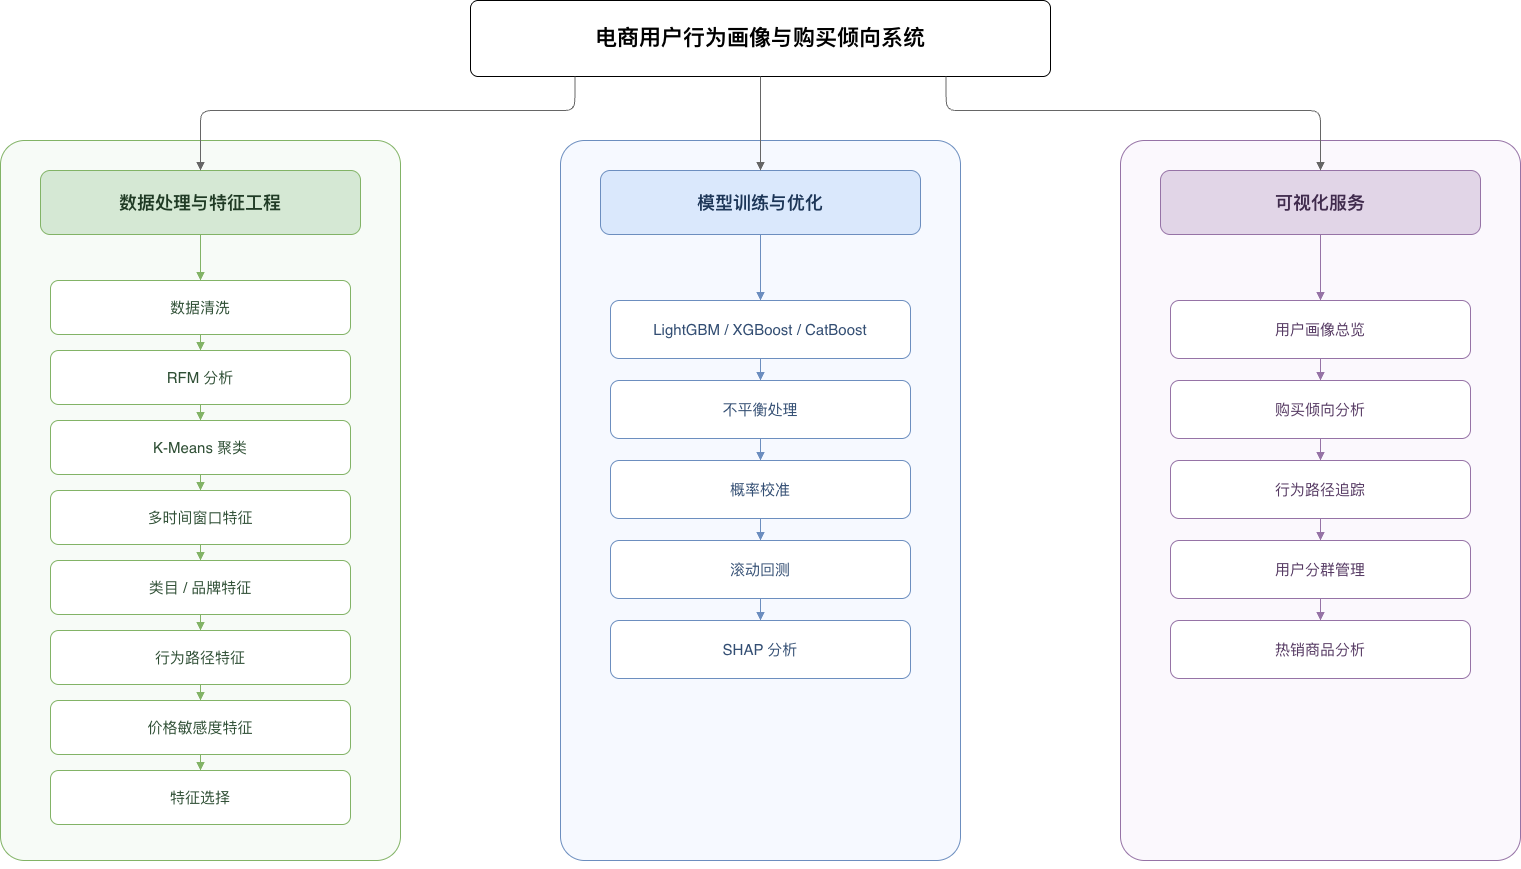

The diagram above was exported from draw.io. Its source (the exported page's mxGraphModel, read from the mxfile embedded in the PNG):
<mxGraphModel dx="1262" dy="1091" grid="1" gridSize="10" guides="1" tooltips="1" connect="1" arrows="1" fold="1" page="1" pageScale="1" pageWidth="1700" pageHeight="1050" math="0" shadow="0">
  <root>
    <mxCell id="0" />
    <mxCell id="1" parent="0" />
    <mxCell id="2" parent="1" style="rounded=1;whiteSpace=wrap;html=1;fontSize=22;fontStyle=1;align=center;verticalAlign=middle;arcSize=10;spacing=12;" value="电商用户行为画像与购买倾向系统" vertex="1">
      <mxGeometry height="76" width="580" x="560" y="40" as="geometry" />
    </mxCell>
    <mxCell id="3" parent="1" style="rounded=1;whiteSpace=wrap;html=1;fillColor=#f7fbf7;strokeColor=#82b366;arcSize=6;container=1;pointerEvents=0;" value="" vertex="1">
      <mxGeometry height="720" width="400" x="90" y="180" as="geometry" />
    </mxCell>
    <mxCell id="4" parent="1" style="rounded=1;whiteSpace=wrap;html=1;fillColor=#f6f9ff;strokeColor=#6c8ebf;arcSize=6;container=1;pointerEvents=0;glass=0;" value="" vertex="1">
      <mxGeometry height="720" width="400" x="650" y="180" as="geometry" />
    </mxCell>
    <mxCell id="5" parent="1" style="rounded=1;whiteSpace=wrap;html=1;fillColor=#fbf8fd;strokeColor=#9673a6;arcSize=6;container=1;pointerEvents=0;" value="" vertex="1">
      <mxGeometry height="720" width="400" x="1210" y="180" as="geometry" />
    </mxCell>
    <mxCell id="6" parent="1" style="rounded=1;whiteSpace=wrap;html=1;fillColor=#d5e8d4;strokeColor=#82b366;fontColor=#1f3a24;fontSize=18;fontStyle=1;align=center;verticalAlign=middle;spacing=10;" value="数据处理与特征工程" vertex="1">
      <mxGeometry height="64" width="320" x="130" y="210" as="geometry" />
    </mxCell>
    <mxCell id="7" parent="1" style="rounded=1;whiteSpace=wrap;html=1;fillColor=#dae8fc;strokeColor=#6c8ebf;fontColor=#1c3557;fontSize=18;fontStyle=1;align=center;verticalAlign=middle;spacing=10;" value="模型训练与优化" vertex="1">
      <mxGeometry height="64" width="320" x="690" y="210" as="geometry" />
    </mxCell>
    <mxCell id="8" parent="1" style="rounded=1;whiteSpace=wrap;html=1;fillColor=#e1d5e7;strokeColor=#9673a6;fontColor=#402b4d;fontSize=18;fontStyle=1;align=center;verticalAlign=middle;spacing=10;" value="可视化服务" vertex="1">
      <mxGeometry height="64" width="320" x="1250" y="210" as="geometry" />
    </mxCell>
    <mxCell id="9" parent="1" style="rounded=1;whiteSpace=wrap;html=1;fillColor=#ffffff;strokeColor=#82b366;fontColor=#2f4f35;fontSize=15;align=center;verticalAlign=middle;spacing=8;" value="数据清洗" vertex="1">
      <mxGeometry height="54" width="300" x="140" y="320" as="geometry" />
    </mxCell>
    <mxCell id="10" parent="1" style="rounded=1;whiteSpace=wrap;html=1;fillColor=#ffffff;strokeColor=#82b366;fontColor=#2f4f35;fontSize=15;align=center;verticalAlign=middle;spacing=8;" value="RFM 分析" vertex="1">
      <mxGeometry height="54" width="300" x="140" y="390" as="geometry" />
    </mxCell>
    <mxCell id="11" parent="1" style="rounded=1;whiteSpace=wrap;html=1;fillColor=#ffffff;strokeColor=#82b366;fontColor=#2f4f35;fontSize=15;align=center;verticalAlign=middle;spacing=8;" value="K-Means 聚类" vertex="1">
      <mxGeometry height="54" width="300" x="140" y="460" as="geometry" />
    </mxCell>
    <mxCell id="12" parent="1" style="rounded=1;whiteSpace=wrap;html=1;fillColor=#ffffff;strokeColor=#82b366;fontColor=#2f4f35;fontSize=15;align=center;verticalAlign=middle;spacing=8;" value="多时间窗口特征" vertex="1">
      <mxGeometry height="54" width="300" x="140" y="530" as="geometry" />
    </mxCell>
    <mxCell id="13" parent="1" style="rounded=1;whiteSpace=wrap;html=1;fillColor=#ffffff;strokeColor=#82b366;fontColor=#2f4f35;fontSize=15;align=center;verticalAlign=middle;spacing=8;" value="类目 / 品牌特征" vertex="1">
      <mxGeometry height="54" width="300" x="140" y="600" as="geometry" />
    </mxCell>
    <mxCell id="14" parent="1" style="rounded=1;whiteSpace=wrap;html=1;fillColor=#ffffff;strokeColor=#82b366;fontColor=#2f4f35;fontSize=15;align=center;verticalAlign=middle;spacing=8;" value="行为路径特征" vertex="1">
      <mxGeometry height="54" width="300" x="140" y="670" as="geometry" />
    </mxCell>
    <mxCell id="15" parent="1" style="rounded=1;whiteSpace=wrap;html=1;fillColor=#ffffff;strokeColor=#82b366;fontColor=#2f4f35;fontSize=15;align=center;verticalAlign=middle;spacing=8;" value="价格敏感度特征" vertex="1">
      <mxGeometry height="54" width="300" x="140" y="740" as="geometry" />
    </mxCell>
    <mxCell id="16" parent="1" style="rounded=1;whiteSpace=wrap;html=1;fillColor=#ffffff;strokeColor=#82b366;fontColor=#2f4f35;fontSize=15;align=center;verticalAlign=middle;spacing=8;" value="特征选择" vertex="1">
      <mxGeometry height="54" width="300" x="140" y="810" as="geometry" />
    </mxCell>
    <mxCell id="17" parent="1" style="rounded=1;whiteSpace=wrap;html=1;fillColor=#ffffff;strokeColor=#6c8ebf;fontColor=#334e73;fontSize=15;align=center;verticalAlign=middle;spacing=8;" value="LightGBM / XGBoost / CatBoost" vertex="1">
      <mxGeometry height="58" width="300" x="700" y="340" as="geometry" />
    </mxCell>
    <mxCell id="18" parent="1" style="rounded=1;whiteSpace=wrap;html=1;fillColor=#ffffff;strokeColor=#6c8ebf;fontColor=#334e73;fontSize=15;align=center;verticalAlign=middle;spacing=8;" value="不平衡处理" vertex="1">
      <mxGeometry height="58" width="300" x="700" y="420" as="geometry" />
    </mxCell>
    <mxCell id="19" parent="1" style="rounded=1;whiteSpace=wrap;html=1;fillColor=#ffffff;strokeColor=#6c8ebf;fontColor=#334e73;fontSize=15;align=center;verticalAlign=middle;spacing=8;" value="概率校准" vertex="1">
      <mxGeometry height="58" width="300" x="700" y="500" as="geometry" />
    </mxCell>
    <mxCell id="20" parent="1" style="rounded=1;whiteSpace=wrap;html=1;fillColor=#ffffff;strokeColor=#6c8ebf;fontColor=#334e73;fontSize=15;align=center;verticalAlign=middle;spacing=8;" value="滚动回测" vertex="1">
      <mxGeometry height="58" width="300" x="700" y="580" as="geometry" />
    </mxCell>
    <mxCell id="21" parent="1" style="rounded=1;whiteSpace=wrap;html=1;fillColor=#ffffff;strokeColor=#6c8ebf;fontColor=#334e73;fontSize=15;align=center;verticalAlign=middle;spacing=8;" value="SHAP 分析" vertex="1">
      <mxGeometry height="58" width="300" x="700" y="660" as="geometry" />
    </mxCell>
    <mxCell id="22" parent="1" style="rounded=1;whiteSpace=wrap;html=1;fillColor=#ffffff;strokeColor=#9673a6;fontColor=#563a63;fontSize=15;align=center;verticalAlign=middle;spacing=8;" value="用户画像总览" vertex="1">
      <mxGeometry height="58" width="300" x="1260" y="340" as="geometry" />
    </mxCell>
    <mxCell id="23" parent="1" style="rounded=1;whiteSpace=wrap;html=1;fillColor=#ffffff;strokeColor=#9673a6;fontColor=#563a63;fontSize=15;align=center;verticalAlign=middle;spacing=8;" value="购买倾向分析" vertex="1">
      <mxGeometry height="58" width="300" x="1260" y="420" as="geometry" />
    </mxCell>
    <mxCell id="24" parent="1" style="rounded=1;whiteSpace=wrap;html=1;fillColor=#ffffff;strokeColor=#9673a6;fontColor=#563a63;fontSize=15;align=center;verticalAlign=middle;spacing=8;" value="行为路径追踪" vertex="1">
      <mxGeometry height="58" width="300" x="1260" y="500" as="geometry" />
    </mxCell>
    <mxCell id="25" parent="1" style="rounded=1;whiteSpace=wrap;html=1;fillColor=#ffffff;strokeColor=#9673a6;fontColor=#563a63;fontSize=15;align=center;verticalAlign=middle;spacing=8;" value="用户分群管理" vertex="1">
      <mxGeometry height="58" width="300" x="1260" y="580" as="geometry" />
    </mxCell>
    <mxCell id="26" parent="1" style="rounded=1;whiteSpace=wrap;html=1;fillColor=#ffffff;strokeColor=#9673a6;fontColor=#563a63;fontSize=15;align=center;verticalAlign=middle;spacing=8;" value="热销商品分析" vertex="1">
      <mxGeometry height="58" width="300" x="1260" y="660" as="geometry" />
    </mxCell>
    <mxCell id="27" edge="1" parent="1" source="2" style="edgeStyle=orthogonalEdgeStyle;rounded=1;orthogonalLoop=1;jettySize=auto;html=1;endArrow=block;endFill=1;strokeColor=#666666;exitX=0.18;exitY=1;exitDx=0;exitDy=0;entryX=0.5;entryY=0;entryDx=0;entryDy=0;" target="6" value="">
      <mxGeometry relative="1" as="geometry">
        <Array as="points">
          <mxPoint x="664" y="150" />
          <mxPoint x="290" y="150" />
        </Array>
      </mxGeometry>
    </mxCell>
    <mxCell id="28" edge="1" parent="1" source="2" style="edgeStyle=orthogonalEdgeStyle;rounded=1;orthogonalLoop=1;jettySize=auto;html=1;endArrow=block;endFill=1;strokeColor=#666666;exitX=0.5;exitY=1;exitDx=0;exitDy=0;entryX=0.5;entryY=0;entryDx=0;entryDy=0;" target="7" value="">
      <mxGeometry relative="1" as="geometry" />
    </mxCell>
    <mxCell id="29" edge="1" parent="1" source="2" style="edgeStyle=orthogonalEdgeStyle;rounded=1;orthogonalLoop=1;jettySize=auto;html=1;endArrow=block;endFill=1;strokeColor=#666666;exitX=0.82;exitY=1;exitDx=0;exitDy=0;entryX=0.5;entryY=0;entryDx=0;entryDy=0;" target="8" value="">
      <mxGeometry relative="1" as="geometry">
        <Array as="points">
          <mxPoint x="1036" y="150" />
          <mxPoint x="1410" y="150" />
        </Array>
      </mxGeometry>
    </mxCell>
    <mxCell id="30" edge="1" parent="1" source="6" style="edgeStyle=orthogonalEdgeStyle;rounded=1;orthogonalLoop=1;jettySize=auto;html=1;endArrow=block;endFill=1;strokeColor=#82b366;exitX=0.5;exitY=1;exitDx=0;exitDy=0;entryX=0.5;entryY=0;entryDx=0;entryDy=0;" target="9" value="">
      <mxGeometry relative="1" as="geometry" />
    </mxCell>
    <mxCell id="31" edge="1" parent="1" source="9" style="edgeStyle=orthogonalEdgeStyle;rounded=1;orthogonalLoop=1;jettySize=auto;html=1;endArrow=block;endFill=1;strokeColor=#82b366;exitX=0.5;exitY=1;exitDx=0;exitDy=0;entryX=0.5;entryY=0;entryDx=0;entryDy=0;" target="10" value="">
      <mxGeometry relative="1" as="geometry" />
    </mxCell>
    <mxCell id="32" edge="1" parent="1" source="10" style="edgeStyle=orthogonalEdgeStyle;rounded=1;orthogonalLoop=1;jettySize=auto;html=1;endArrow=block;endFill=1;strokeColor=#82b366;exitX=0.5;exitY=1;exitDx=0;exitDy=0;entryX=0.5;entryY=0;entryDx=0;entryDy=0;" target="11" value="">
      <mxGeometry relative="1" as="geometry" />
    </mxCell>
    <mxCell id="33" edge="1" parent="1" source="11" style="edgeStyle=orthogonalEdgeStyle;rounded=1;orthogonalLoop=1;jettySize=auto;html=1;endArrow=block;endFill=1;strokeColor=#82b366;exitX=0.5;exitY=1;exitDx=0;exitDy=0;entryX=0.5;entryY=0;entryDx=0;entryDy=0;" target="12" value="">
      <mxGeometry relative="1" as="geometry" />
    </mxCell>
    <mxCell id="34" edge="1" parent="1" source="12" style="edgeStyle=orthogonalEdgeStyle;rounded=1;orthogonalLoop=1;jettySize=auto;html=1;endArrow=block;endFill=1;strokeColor=#82b366;exitX=0.5;exitY=1;exitDx=0;exitDy=0;entryX=0.5;entryY=0;entryDx=0;entryDy=0;" target="13" value="">
      <mxGeometry relative="1" as="geometry" />
    </mxCell>
    <mxCell id="35" edge="1" parent="1" source="13" style="edgeStyle=orthogonalEdgeStyle;rounded=1;orthogonalLoop=1;jettySize=auto;html=1;endArrow=block;endFill=1;strokeColor=#82b366;exitX=0.5;exitY=1;exitDx=0;exitDy=0;entryX=0.5;entryY=0;entryDx=0;entryDy=0;" target="14" value="">
      <mxGeometry relative="1" as="geometry" />
    </mxCell>
    <mxCell id="36" edge="1" parent="1" source="14" style="edgeStyle=orthogonalEdgeStyle;rounded=1;orthogonalLoop=1;jettySize=auto;html=1;endArrow=block;endFill=1;strokeColor=#82b366;exitX=0.5;exitY=1;exitDx=0;exitDy=0;entryX=0.5;entryY=0;entryDx=0;entryDy=0;" target="15" value="">
      <mxGeometry relative="1" as="geometry" />
    </mxCell>
    <mxCell id="37" edge="1" parent="1" source="15" style="edgeStyle=orthogonalEdgeStyle;rounded=1;orthogonalLoop=1;jettySize=auto;html=1;endArrow=block;endFill=1;strokeColor=#82b366;exitX=0.5;exitY=1;exitDx=0;exitDy=0;entryX=0.5;entryY=0;entryDx=0;entryDy=0;" target="16" value="">
      <mxGeometry relative="1" as="geometry" />
    </mxCell>
    <mxCell id="38" edge="1" parent="1" source="7" style="edgeStyle=orthogonalEdgeStyle;rounded=1;orthogonalLoop=1;jettySize=auto;html=1;endArrow=block;endFill=1;strokeColor=#6c8ebf;exitX=0.5;exitY=1;exitDx=0;exitDy=0;entryX=0.5;entryY=0;entryDx=0;entryDy=0;" target="17" value="">
      <mxGeometry relative="1" as="geometry" />
    </mxCell>
    <mxCell id="39" edge="1" parent="1" source="17" style="edgeStyle=orthogonalEdgeStyle;rounded=1;orthogonalLoop=1;jettySize=auto;html=1;endArrow=block;endFill=1;strokeColor=#6c8ebf;exitX=0.5;exitY=1;exitDx=0;exitDy=0;entryX=0.5;entryY=0;entryDx=0;entryDy=0;" target="18" value="">
      <mxGeometry relative="1" as="geometry" />
    </mxCell>
    <mxCell id="40" edge="1" parent="1" source="18" style="edgeStyle=orthogonalEdgeStyle;rounded=1;orthogonalLoop=1;jettySize=auto;html=1;endArrow=block;endFill=1;strokeColor=#6c8ebf;exitX=0.5;exitY=1;exitDx=0;exitDy=0;entryX=0.5;entryY=0;entryDx=0;entryDy=0;" target="19" value="">
      <mxGeometry relative="1" as="geometry" />
    </mxCell>
    <mxCell id="41" edge="1" parent="1" source="19" style="edgeStyle=orthogonalEdgeStyle;rounded=1;orthogonalLoop=1;jettySize=auto;html=1;endArrow=block;endFill=1;strokeColor=#6c8ebf;exitX=0.5;exitY=1;exitDx=0;exitDy=0;entryX=0.5;entryY=0;entryDx=0;entryDy=0;" target="20" value="">
      <mxGeometry relative="1" as="geometry" />
    </mxCell>
    <mxCell id="42" edge="1" parent="1" source="20" style="edgeStyle=orthogonalEdgeStyle;rounded=1;orthogonalLoop=1;jettySize=auto;html=1;endArrow=block;endFill=1;strokeColor=#6c8ebf;exitX=0.5;exitY=1;exitDx=0;exitDy=0;entryX=0.5;entryY=0;entryDx=0;entryDy=0;" target="21" value="">
      <mxGeometry relative="1" as="geometry" />
    </mxCell>
    <mxCell id="43" edge="1" parent="1" source="8" style="edgeStyle=orthogonalEdgeStyle;rounded=1;orthogonalLoop=1;jettySize=auto;html=1;endArrow=block;endFill=1;strokeColor=#9673a6;exitX=0.5;exitY=1;exitDx=0;exitDy=0;entryX=0.5;entryY=0;entryDx=0;entryDy=0;" target="22" value="">
      <mxGeometry relative="1" as="geometry" />
    </mxCell>
    <mxCell id="44" edge="1" parent="1" source="22" style="edgeStyle=orthogonalEdgeStyle;rounded=1;orthogonalLoop=1;jettySize=auto;html=1;endArrow=block;endFill=1;strokeColor=#9673a6;exitX=0.5;exitY=1;exitDx=0;exitDy=0;entryX=0.5;entryY=0;entryDx=0;entryDy=0;" target="23" value="">
      <mxGeometry relative="1" as="geometry" />
    </mxCell>
    <mxCell id="45" edge="1" parent="1" source="23" style="edgeStyle=orthogonalEdgeStyle;rounded=1;orthogonalLoop=1;jettySize=auto;html=1;endArrow=block;endFill=1;strokeColor=#9673a6;exitX=0.5;exitY=1;exitDx=0;exitDy=0;entryX=0.5;entryY=0;entryDx=0;entryDy=0;" target="24" value="">
      <mxGeometry relative="1" as="geometry" />
    </mxCell>
    <mxCell id="46" edge="1" parent="1" source="24" style="edgeStyle=orthogonalEdgeStyle;rounded=1;orthogonalLoop=1;jettySize=auto;html=1;endArrow=block;endFill=1;strokeColor=#9673a6;exitX=0.5;exitY=1;exitDx=0;exitDy=0;entryX=0.5;entryY=0;entryDx=0;entryDy=0;" target="25" value="">
      <mxGeometry relative="1" as="geometry" />
    </mxCell>
    <mxCell id="47" edge="1" parent="1" source="25" style="edgeStyle=orthogonalEdgeStyle;rounded=1;orthogonalLoop=1;jettySize=auto;html=1;endArrow=block;endFill=1;strokeColor=#9673a6;exitX=0.5;exitY=1;exitDx=0;exitDy=0;entryX=0.5;entryY=0;entryDx=0;entryDy=0;" target="26" value="">
      <mxGeometry relative="1" as="geometry" />
    </mxCell>
    <mxCell id="i3-9s9afUPJB0EGwXiJH-47" edge="1" parent="1" source="3" style="edgeStyle=orthogonalEdgeStyle;rounded=0;orthogonalLoop=1;jettySize=auto;html=1;exitX=0.5;exitY=1;exitDx=0;exitDy=0;" target="3">
      <mxGeometry relative="1" as="geometry" />
    </mxCell>
  </root>
</mxGraphModel>